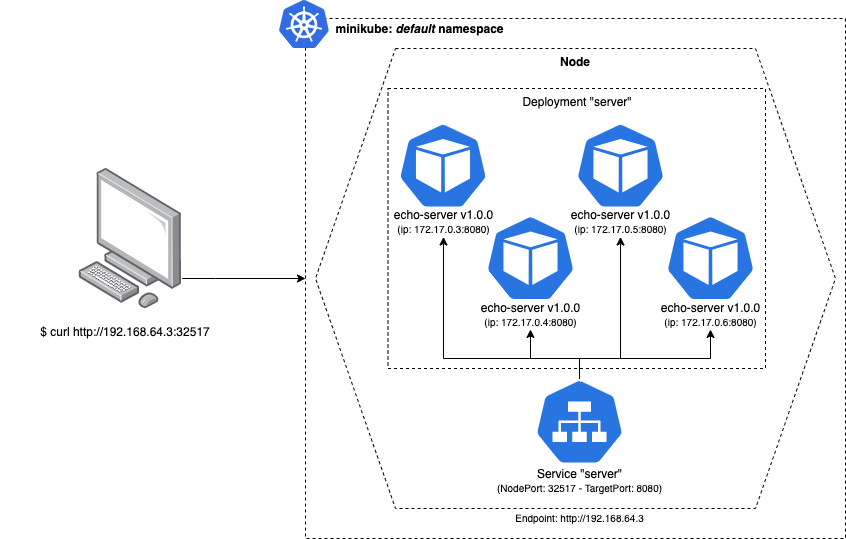

The diagram above was exported from draw.io. Its source (the exported page's mxGraphModel, read from the mxfile embedded in the PNG):
<mxGraphModel dx="3080" dy="771" grid="1" gridSize="10" guides="1" tooltips="1" connect="1" arrows="1" fold="1" page="1" pageScale="1" pageWidth="827" pageHeight="1169" math="0" shadow="0">
  <root>
    <mxCell id="0" />
    <mxCell id="1" parent="0" />
    <mxCell id="2" style="edgeStyle=orthogonalEdgeStyle;rounded=0;orthogonalLoop=1;jettySize=auto;html=1;exitX=0;exitY=0.5;exitDx=0;exitDy=0;startArrow=classic;startFill=1;endArrow=none;endFill=0;" edge="1" source="3" target="19" parent="1">
      <mxGeometry relative="1" as="geometry">
        <Array as="points">
          <mxPoint x="50" y="900" />
          <mxPoint x="50" y="900" />
        </Array>
      </mxGeometry>
    </mxCell>
    <mxCell id="3" value="" style="rounded=0;whiteSpace=wrap;html=1;fillColor=none;dashed=1;align=left;verticalAlign=top;" vertex="1" parent="1">
      <mxGeometry x="140" y="640" width="540" height="520" as="geometry" />
    </mxCell>
    <mxCell id="4" value="Node" style="shape=hexagon;perimeter=hexagonPerimeter2;whiteSpace=wrap;html=1;fixedSize=1;rounded=0;dashed=1;fillColor=none;size=80;horizontal=1;verticalAlign=top;fontStyle=1" vertex="1" parent="1">
      <mxGeometry x="150" y="670" width="520" height="460" as="geometry" />
    </mxCell>
    <mxCell id="5" value="" style="aspect=fixed;html=1;points=[];align=center;image;fontSize=12;image=img/lib/mscae/Kubernetes.svg;" vertex="1" parent="1">
      <mxGeometry x="114" y="622" width="50" height="48" as="geometry" />
    </mxCell>
    <mxCell id="6" value="Endpoint: http://192.168.64.3" style="text;html=1;align=center;verticalAlign=middle;resizable=0;points=[];autosize=1;rotation=0;fontSize=10;" vertex="1" parent="1">
      <mxGeometry x="344" y="1129" width="140" height="20" as="geometry" />
    </mxCell>
    <mxCell id="7" value="&lt;b&gt;minikube: &lt;i&gt;default &lt;/i&gt;namespace&lt;/b&gt;" style="text;html=1;align=center;verticalAlign=middle;resizable=0;points=[];autosize=1;" vertex="1" parent="1">
      <mxGeometry x="164" y="640" width="180" height="20" as="geometry" />
    </mxCell>
    <mxCell id="8" value="" style="group" vertex="1" connectable="0" parent="1">
      <mxGeometry x="324" y="1000" width="180" height="116.5" as="geometry" />
    </mxCell>
    <mxCell id="9" value="" style="group" vertex="1" connectable="0" parent="8">
      <mxGeometry width="180" height="116.5" as="geometry" />
    </mxCell>
    <mxCell id="10" value="" style="html=1;dashed=0;whitespace=wrap;fillColor=#2875E2;strokeColor=#ffffff;points=[[0.005,0.63,0],[0.1,0.2,0],[0.9,0.2,0],[0.5,0,0],[0.995,0.63,0],[0.72,0.99,0],[0.5,1,0],[0.28,0.99,0]];shape=mxgraph.kubernetes.icon;prIcon=svc" vertex="1" parent="9">
      <mxGeometry x="44.94999999999999" width="90.1" height="86.5" as="geometry" />
    </mxCell>
    <mxCell id="11" value="Service &quot;server&quot;&lt;br&gt;&lt;font style=&quot;font-size: 10px&quot;&gt;(NodePort: 32517 - TargetPort: 8080)&lt;/font&gt;" style="text;html=1;align=center;verticalAlign=middle;resizable=0;points=[];autosize=1;" vertex="1" parent="9">
      <mxGeometry y="86.5" width="180" height="30" as="geometry" />
    </mxCell>
    <mxCell id="12" value="Deployment &quot;server&quot;" style="rounded=0;whiteSpace=wrap;html=1;dashed=1;fillColor=none;verticalAlign=top;" vertex="1" parent="1">
      <mxGeometry x="222.5" y="710" width="377.5" height="280" as="geometry" />
    </mxCell>
    <mxCell id="13" value="" style="group" vertex="1" connectable="0" parent="1">
      <mxGeometry x="222.5" y="727.4490476190476" width="110" height="142.54761904761904" as="geometry" />
    </mxCell>
    <mxCell id="14" value="echo-server v1.0.0&lt;br&gt;&lt;font style=&quot;font-size: 10px&quot;&gt;(ip: 172.17.0.3:8080)&lt;/font&gt;" style="text;html=1;align=center;verticalAlign=middle;resizable=0;points=[];autosize=1;" vertex="1" parent="13">
      <mxGeometry y="100.98761904761903" width="110" height="30" as="geometry" />
    </mxCell>
    <mxCell id="15" value="" style="html=1;dashed=0;whitespace=wrap;fillColor=#2875E2;strokeColor=#ffffff;points=[[0.005,0.63,0],[0.1,0.2,0],[0.9,0.2,0],[0.5,0,0],[0.995,0.63,0],[0.72,0.99,0],[0.5,1,0],[0.28,0.99,0]];shape=mxgraph.kubernetes.icon;prIcon=pod" vertex="1" parent="13">
      <mxGeometry x="9.949999999999989" width="90.1" height="119.45238095238098" as="geometry" />
    </mxCell>
    <mxCell id="16" value="" style="group" vertex="1" connectable="0" parent="1">
      <mxGeometry x="310" y="819.9990476190476" width="110" height="142.54761904761904" as="geometry" />
    </mxCell>
    <mxCell id="17" value="echo-server v1.0.0&lt;br&gt;&lt;font style=&quot;font-size: 10px&quot;&gt;(ip: 172.17.0.4:8080)&lt;/font&gt;" style="text;html=1;align=center;verticalAlign=middle;resizable=0;points=[];autosize=1;" vertex="1" parent="16">
      <mxGeometry y="100.98761904761903" width="110" height="30" as="geometry" />
    </mxCell>
    <mxCell id="18" value="" style="html=1;dashed=0;whitespace=wrap;fillColor=#2875E2;strokeColor=#ffffff;points=[[0.005,0.63,0],[0.1,0.2,0],[0.9,0.2,0],[0.5,0,0],[0.995,0.63,0],[0.72,0.99,0],[0.5,1,0],[0.28,0.99,0]];shape=mxgraph.kubernetes.icon;prIcon=pod" vertex="1" parent="16">
      <mxGeometry x="9.949999999999989" width="90.1" height="119.45238095238098" as="geometry" />
    </mxCell>
    <mxCell id="19" value="" style="points=[];aspect=fixed;html=1;align=center;shadow=0;dashed=0;image;image=img/lib/allied_telesis/computer_and_terminals/Personal_Computer.svg;rounded=0;fillColor=none;fontSize=10;" vertex="1" parent="1">
      <mxGeometry x="-86.65000000000006" y="790" width="103.3" height="140" as="geometry" />
    </mxCell>
    <mxCell id="20" value="$ curl http://192.168.64.3:32517" style="text;html=1;strokeColor=none;fillColor=none;align=center;verticalAlign=middle;whiteSpace=wrap;rounded=0;dashed=1;fontSize=12;" vertex="1" parent="1">
      <mxGeometry x="-165.00000000000006" y="942.55" width="250" height="20" as="geometry" />
    </mxCell>
    <mxCell id="21" value="" style="group" vertex="1" connectable="0" parent="1">
      <mxGeometry x="400" y="727.4490476190476" width="110" height="142.54761904761904" as="geometry" />
    </mxCell>
    <mxCell id="22" value="echo-server v1.0.0&lt;br&gt;&lt;font style=&quot;font-size: 10px&quot;&gt;(ip: 172.17.0.5:8080)&lt;/font&gt;" style="text;html=1;align=center;verticalAlign=middle;resizable=0;points=[];autosize=1;" vertex="1" parent="21">
      <mxGeometry y="100.98761904761903" width="110" height="30" as="geometry" />
    </mxCell>
    <mxCell id="23" value="" style="html=1;dashed=0;whitespace=wrap;fillColor=#2875E2;strokeColor=#ffffff;points=[[0.005,0.63,0],[0.1,0.2,0],[0.9,0.2,0],[0.5,0,0],[0.995,0.63,0],[0.72,0.99,0],[0.5,1,0],[0.28,0.99,0]];shape=mxgraph.kubernetes.icon;prIcon=pod" vertex="1" parent="21">
      <mxGeometry x="9.949999999999989" width="90.1" height="119.45238095238098" as="geometry" />
    </mxCell>
    <mxCell id="24" value="" style="group" vertex="1" connectable="0" parent="1">
      <mxGeometry x="490" y="819.9990476190476" width="110" height="142.54761904761904" as="geometry" />
    </mxCell>
    <mxCell id="25" value="echo-server v1.0.0&lt;br&gt;&lt;font style=&quot;font-size: 10px&quot;&gt;(ip: 172.17.0.6:8080)&lt;/font&gt;" style="text;html=1;align=center;verticalAlign=middle;resizable=0;points=[];autosize=1;" vertex="1" parent="24">
      <mxGeometry y="100.98761904761903" width="110" height="30" as="geometry" />
    </mxCell>
    <mxCell id="26" value="" style="html=1;dashed=0;whitespace=wrap;fillColor=#2875E2;strokeColor=#ffffff;points=[[0.005,0.63,0],[0.1,0.2,0],[0.9,0.2,0],[0.5,0,0],[0.995,0.63,0],[0.72,0.99,0],[0.5,1,0],[0.28,0.99,0]];shape=mxgraph.kubernetes.icon;prIcon=pod" vertex="1" parent="24">
      <mxGeometry x="9.949999999999989" width="90.1" height="119.45238095238098" as="geometry" />
    </mxCell>
    <mxCell id="27" style="edgeStyle=orthogonalEdgeStyle;rounded=0;orthogonalLoop=1;jettySize=auto;html=1;exitX=0.5;exitY=0;exitDx=0;exitDy=0;exitPerimeter=0;" edge="1" source="10" target="14" parent="1">
      <mxGeometry relative="1" as="geometry">
        <Array as="points">
          <mxPoint x="414" y="980" />
          <mxPoint x="278" y="980" />
        </Array>
      </mxGeometry>
    </mxCell>
    <mxCell id="28" style="edgeStyle=orthogonalEdgeStyle;rounded=0;orthogonalLoop=1;jettySize=auto;html=1;exitX=0.5;exitY=0;exitDx=0;exitDy=0;exitPerimeter=0;" edge="1" source="10" target="17" parent="1">
      <mxGeometry relative="1" as="geometry">
        <Array as="points">
          <mxPoint x="414" y="980" />
          <mxPoint x="365" y="980" />
        </Array>
      </mxGeometry>
    </mxCell>
    <mxCell id="29" style="edgeStyle=orthogonalEdgeStyle;rounded=0;orthogonalLoop=1;jettySize=auto;html=1;exitX=0.5;exitY=0;exitDx=0;exitDy=0;exitPerimeter=0;" edge="1" source="10" target="22" parent="1">
      <mxGeometry relative="1" as="geometry">
        <Array as="points">
          <mxPoint x="414" y="980" />
          <mxPoint x="455" y="980" />
        </Array>
      </mxGeometry>
    </mxCell>
    <mxCell id="30" style="edgeStyle=orthogonalEdgeStyle;rounded=0;orthogonalLoop=1;jettySize=auto;html=1;exitX=0.5;exitY=0;exitDx=0;exitDy=0;exitPerimeter=0;" edge="1" source="10" target="25" parent="1">
      <mxGeometry relative="1" as="geometry">
        <Array as="points">
          <mxPoint x="414" y="980" />
          <mxPoint x="545" y="980" />
        </Array>
      </mxGeometry>
    </mxCell>
  </root>
</mxGraphModel>